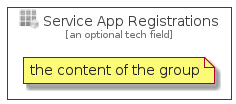

The diagram above was rendered by PlantUML. Its source (embedded in the PNG):
@startuml
' configures the library
!global $INCLUSION_MODE="local"
!global $LIB_BASE_LOCATION="../../.."
' loads the library
!include $LIB_BASE_LOCATION/bootstrap.puml
' loads the azure-v2 bootstrap
include('azure-v2/bootstrap')
' loads the ServiceAppRegistrations element
include('azure-v2/Item/Identity/ServiceAppRegistrations')
ServiceAppRegistrationsGroup('service_app_registrations', 'Service App Registrations', 'an optional tech field'){
note as note
the content of the group
end note
}
@enduml